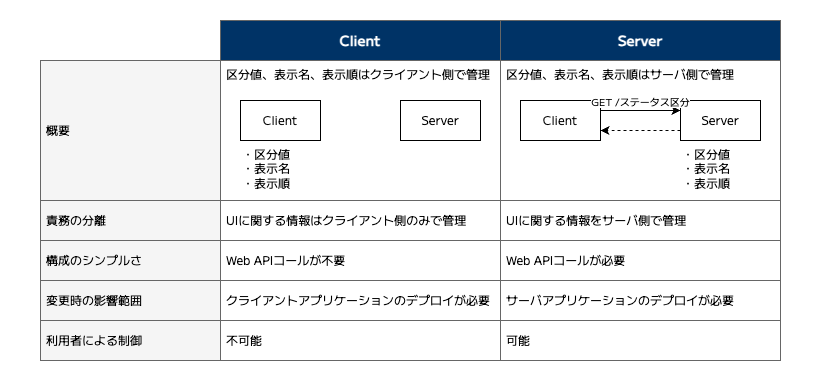

The diagram above was exported from draw.io. Its source (the exported page's mxGraphModel, read from the mxfile embedded in the PNG):
<mxGraphModel dx="1033" dy="553" grid="1" gridSize="10" guides="1" tooltips="1" connect="1" arrows="1" fold="1" page="1" pageScale="1" pageWidth="827" pageHeight="583" background="#ffffff" math="0" shadow="0">
  <root>
    <mxCell id="0" />
    <mxCell id="1" parent="0" />
    <mxCell id="170" value="" style="html=1;dashed=0;whiteSpace=wrap;fontFamily=M PLUS 1;fontSource=https%3A%2F%2Ffonts.googleapis.com%2Fcss%3Ffamily%3DM%2BPLUS%2B1;fillColor=none;strokeColor=#FFFFFF;align=left;verticalAlign=middle;spacingLeft=4;spacingRight=4;" vertex="1" parent="1">
      <mxGeometry y="20" width="820" height="380" as="geometry" />
    </mxCell>
    <mxCell id="146" value="区分値、&lt;span style=&quot;background-color: transparent; color: light-dark(rgb(0, 0, 0), rgb(255, 255, 255));&quot;&gt;表示名、表示順はクライアント側で管理&lt;/span&gt;" style="html=1;dashed=0;whiteSpace=wrap;fontFamily=M PLUS 1;fontSource=https%3A%2F%2Ffonts.googleapis.com%2Fcss%3Ffamily%3DM%2BPLUS%2B1;fillColor=none;strokeColor=#666666;align=left;verticalAlign=top;spacingLeft=4;spacingRight=4;" parent="1" vertex="1">
      <mxGeometry x="220" y="80" width="280" height="140" as="geometry" />
    </mxCell>
    <mxCell id="148" value="区分値、&lt;span style=&quot;background-color: transparent; color: light-dark(rgb(0, 0, 0), rgb(255, 255, 255));&quot;&gt;表示名、表示順はサーバ側で管理&lt;/span&gt;" style="html=1;dashed=0;whiteSpace=wrap;fontFamily=M PLUS 1;fontSource=https%3A%2F%2Ffonts.googleapis.com%2Fcss%3Ffamily%3DM%2BPLUS%2B1;fillColor=none;strokeColor=#666666;align=left;verticalAlign=top;spacingLeft=4;spacingRight=4;" parent="1" vertex="1">
      <mxGeometry x="500" y="80" width="280" height="140" as="geometry" />
    </mxCell>
    <mxCell id="79" value="Client" style="html=1;dashed=0;whiteSpace=wrap;fontFamily=M PLUS 1;fontSource=https%3A%2F%2Ffonts.googleapis.com%2Fcss%3Ffamily%3DM%2BPLUS%2B1;" parent="1" vertex="1">
      <mxGeometry x="240" y="120" width="80" height="40" as="geometry" />
    </mxCell>
    <mxCell id="124" value="Server" style="html=1;dashed=0;whiteSpace=wrap;fontFamily=M PLUS 1;fontSource=https%3A%2F%2Ffonts.googleapis.com%2Fcss%3Ffamily%3DM%2BPLUS%2B1;" parent="1" vertex="1">
      <mxGeometry x="400" y="120" width="80" height="40" as="geometry" />
    </mxCell>
    <mxCell id="125" value="Client" style="html=1;dashed=0;whiteSpace=wrap;fontFamily=M PLUS 1;fontSource=https%3A%2F%2Ffonts.googleapis.com%2Fcss%3Ffamily%3DM%2BPLUS%2B1;strokeColor=#666666;fillColor=#003366;fontColor=#FFFFFF;fontStyle=1;fontSize=14;" parent="1" vertex="1">
      <mxGeometry x="220" y="40" width="280" height="40" as="geometry" />
    </mxCell>
    <mxCell id="126" value="Server" style="html=1;dashed=0;whiteSpace=wrap;fontFamily=M PLUS 1;fontSource=https%3A%2F%2Ffonts.googleapis.com%2Fcss%3Ffamily%3DM%2BPLUS%2B1;strokeColor=#666666;fillColor=#003366;fontColor=#FFFFFF;fontStyle=1;fontSize=14;" parent="1" vertex="1">
      <mxGeometry x="500" y="40" width="280" height="40" as="geometry" />
    </mxCell>
    <mxCell id="127" value="Client" style="html=1;dashed=0;whiteSpace=wrap;fontFamily=M PLUS 1;fontSource=https%3A%2F%2Ffonts.googleapis.com%2Fcss%3Ffamily%3DM%2BPLUS%2B1;" parent="1" vertex="1">
      <mxGeometry x="520" y="120" width="80" height="40" as="geometry" />
    </mxCell>
    <mxCell id="129" value="" style="edgeStyle=none;html=1;exitX=0;exitY=0.75;exitDx=0;exitDy=0;entryX=1;entryY=0.75;entryDx=0;entryDy=0;dashed=1;labelPosition=center;verticalLabelPosition=bottom;align=center;verticalAlign=top;fontSize=10;fontFamily=M PLUS 1;fontSource=https%3A%2F%2Ffonts.googleapis.com%2Fcss%3Ffamily%3DM%2BPLUS%2B1;" parent="1" source="130" target="127" edge="1">
      <mxGeometry relative="1" as="geometry">
        <mxPoint x="760" y="220" as="sourcePoint" />
        <mxPoint x="680" y="220" as="targetPoint" />
      </mxGeometry>
    </mxCell>
    <mxCell id="130" value="Server" style="html=1;dashed=0;whiteSpace=wrap;fontFamily=M PLUS 1;fontSource=https%3A%2F%2Ffonts.googleapis.com%2Fcss%3Ffamily%3DM%2BPLUS%2B1;" parent="1" vertex="1">
      <mxGeometry x="680" y="120" width="80" height="40" as="geometry" />
    </mxCell>
    <mxCell id="128" value="GET /ステータス区分" style="edgeStyle=none;html=1;exitX=1;exitY=0.25;exitDx=0;exitDy=0;entryX=0;entryY=0.25;entryDx=0;entryDy=0;verticalAlign=bottom;fontSize=10;fontFamily=M PLUS 1;fontSource=https%3A%2F%2Ffonts.googleapis.com%2Fcss%3Ffamily%3DM%2BPLUS%2B1;labelPosition=center;verticalLabelPosition=top;align=center;" parent="1" source="127" target="130" edge="1">
      <mxGeometry relative="1" as="geometry">
        <mxPoint x="760" y="180" as="targetPoint" />
      </mxGeometry>
    </mxCell>
    <mxCell id="141" value="・区分値&lt;div&gt;・表示名&lt;/div&gt;&lt;div&gt;・表示順&lt;/div&gt;" style="html=1;dashed=0;whiteSpace=wrap;fontFamily=M PLUS 1;fontSource=https%3A%2F%2Ffonts.googleapis.com%2Fcss%3Ffamily%3DM%2BPLUS%2B1;align=left;verticalAlign=top;strokeColor=none;fillColor=none;" parent="1" vertex="1">
      <mxGeometry x="240" y="160" width="80" height="40" as="geometry" />
    </mxCell>
    <mxCell id="145" value="・区分値&lt;div&gt;・表示名&lt;/div&gt;&lt;div&gt;・表示順&lt;/div&gt;" style="html=1;dashed=0;whiteSpace=wrap;fontFamily=M PLUS 1;fontSource=https%3A%2F%2Ffonts.googleapis.com%2Fcss%3Ffamily%3DM%2BPLUS%2B1;align=left;verticalAlign=top;strokeColor=none;fillColor=none;" parent="1" vertex="1">
      <mxGeometry x="680" y="160" width="80" height="40" as="geometry" />
    </mxCell>
    <mxCell id="149" value="UIに関する情報はクライアント側のみで&lt;span style=&quot;background-color: transparent; color: light-dark(rgb(0, 0, 0), rgb(255, 255, 255));&quot;&gt;管理&lt;/span&gt;" style="html=1;dashed=0;whiteSpace=wrap;fontFamily=M PLUS 1;fontSource=https%3A%2F%2Ffonts.googleapis.com%2Fcss%3Ffamily%3DM%2BPLUS%2B1;fillColor=none;strokeColor=#666666;align=left;verticalAlign=middle;spacingLeft=4;spacingRight=4;" parent="1" vertex="1">
      <mxGeometry x="220" y="220" width="280" height="40" as="geometry" />
    </mxCell>
    <mxCell id="150" value="UIに関する情報をサーバ側で&lt;span style=&quot;background-color: transparent; color: light-dark(rgb(0, 0, 0), rgb(255, 255, 255));&quot;&gt;管理&lt;/span&gt;" style="html=1;dashed=0;whiteSpace=wrap;fontFamily=M PLUS 1;fontSource=https%3A%2F%2Ffonts.googleapis.com%2Fcss%3Ffamily%3DM%2BPLUS%2B1;fillColor=none;strokeColor=#666666;align=left;verticalAlign=middle;spacingLeft=4;spacingRight=4;" parent="1" vertex="1">
      <mxGeometry x="500" y="220" width="280" height="40" as="geometry" />
    </mxCell>
    <mxCell id="151" value="責務の分離" style="html=1;dashed=0;whiteSpace=wrap;fontFamily=M PLUS 1;fontSource=https%3A%2F%2Ffonts.googleapis.com%2Fcss%3Ffamily%3DM%2BPLUS%2B1;fillColor=#F5F5F5;strokeColor=#666666;align=left;verticalAlign=middle;spacingLeft=4;spacingRight=4;" parent="1" vertex="1">
      <mxGeometry x="40" y="220" width="180" height="40" as="geometry" />
    </mxCell>
    <mxCell id="157" value="構成のシンプルさ" style="html=1;dashed=0;whiteSpace=wrap;fontFamily=M PLUS 1;fontSource=https%3A%2F%2Ffonts.googleapis.com%2Fcss%3Ffamily%3DM%2BPLUS%2B1;fillColor=#F5F5F5;strokeColor=#666666;align=left;verticalAlign=middle;spacingLeft=4;spacingRight=4;" vertex="1" parent="1">
      <mxGeometry x="40" y="260" width="180" height="40" as="geometry" />
    </mxCell>
    <mxCell id="158" value="Web APIコールが不要" style="html=1;dashed=0;whiteSpace=wrap;fontFamily=M PLUS 1;fontSource=https%3A%2F%2Ffonts.googleapis.com%2Fcss%3Ffamily%3DM%2BPLUS%2B1;fillColor=none;strokeColor=#666666;align=left;verticalAlign=middle;spacingLeft=4;spacingRight=4;" vertex="1" parent="1">
      <mxGeometry x="220" y="260" width="280" height="40" as="geometry" />
    </mxCell>
    <mxCell id="159" value="Web APIコールが必要" style="html=1;dashed=0;whiteSpace=wrap;fontFamily=M PLUS 1;fontSource=https%3A%2F%2Ffonts.googleapis.com%2Fcss%3Ffamily%3DM%2BPLUS%2B1;fillColor=none;strokeColor=#666666;align=left;verticalAlign=middle;spacingLeft=4;spacingRight=4;" vertex="1" parent="1">
      <mxGeometry x="500" y="260" width="280" height="40" as="geometry" />
    </mxCell>
    <mxCell id="163" value="変更時の影響範囲" style="html=1;dashed=0;whiteSpace=wrap;fontFamily=M PLUS 1;fontSource=https%3A%2F%2Ffonts.googleapis.com%2Fcss%3Ffamily%3DM%2BPLUS%2B1;fillColor=#F5F5F5;strokeColor=#666666;align=left;verticalAlign=middle;spacingLeft=4;spacingRight=4;" vertex="1" parent="1">
      <mxGeometry x="40" y="300" width="180" height="40" as="geometry" />
    </mxCell>
    <mxCell id="164" value="クライアントアプリケーションのデプロイが必要" style="html=1;dashed=0;whiteSpace=wrap;fontFamily=M PLUS 1;fontSource=https%3A%2F%2Ffonts.googleapis.com%2Fcss%3Ffamily%3DM%2BPLUS%2B1;fillColor=none;strokeColor=#666666;align=left;verticalAlign=middle;spacingLeft=4;spacingRight=4;" vertex="1" parent="1">
      <mxGeometry x="220" y="300" width="280" height="40" as="geometry" />
    </mxCell>
    <mxCell id="165" value="サーバアプリケーションのデプロイが必要" style="html=1;dashed=0;whiteSpace=wrap;fontFamily=M PLUS 1;fontSource=https%3A%2F%2Ffonts.googleapis.com%2Fcss%3Ffamily%3DM%2BPLUS%2B1;fillColor=none;strokeColor=#666666;align=left;verticalAlign=middle;spacingLeft=4;spacingRight=4;" vertex="1" parent="1">
      <mxGeometry x="500" y="300" width="280" height="40" as="geometry" />
    </mxCell>
    <mxCell id="169" value="概要" style="html=1;dashed=0;whiteSpace=wrap;fontFamily=M PLUS 1;fontSource=https%3A%2F%2Ffonts.googleapis.com%2Fcss%3Ffamily%3DM%2BPLUS%2B1;fillColor=#F5F5F5;strokeColor=#666666;align=left;verticalAlign=middle;spacingLeft=4;spacingRight=4;" vertex="1" parent="1">
      <mxGeometry x="40" y="80" width="180" height="140" as="geometry" />
    </mxCell>
    <mxCell id="172" value="利用者による制御" style="html=1;dashed=0;whiteSpace=wrap;fontFamily=M PLUS 1;fontSource=https%3A%2F%2Ffonts.googleapis.com%2Fcss%3Ffamily%3DM%2BPLUS%2B1;fillColor=#F5F5F5;strokeColor=#666666;align=left;verticalAlign=middle;spacingLeft=4;spacingRight=4;" vertex="1" parent="1">
      <mxGeometry x="40" y="340" width="180" height="40" as="geometry" />
    </mxCell>
    <mxCell id="173" value="不可能" style="html=1;dashed=0;whiteSpace=wrap;fontFamily=M PLUS 1;fontSource=https%3A%2F%2Ffonts.googleapis.com%2Fcss%3Ffamily%3DM%2BPLUS%2B1;fillColor=none;strokeColor=#666666;align=left;verticalAlign=middle;spacingLeft=4;spacingRight=4;" vertex="1" parent="1">
      <mxGeometry x="220" y="340" width="280" height="40" as="geometry" />
    </mxCell>
    <mxCell id="174" value="可能" style="html=1;dashed=0;whiteSpace=wrap;fontFamily=M PLUS 1;fontSource=https%3A%2F%2Ffonts.googleapis.com%2Fcss%3Ffamily%3DM%2BPLUS%2B1;fillColor=none;strokeColor=#666666;align=left;verticalAlign=middle;spacingLeft=4;spacingRight=4;" vertex="1" parent="1">
      <mxGeometry x="500" y="340" width="280" height="40" as="geometry" />
    </mxCell>
  </root>
</mxGraphModel>